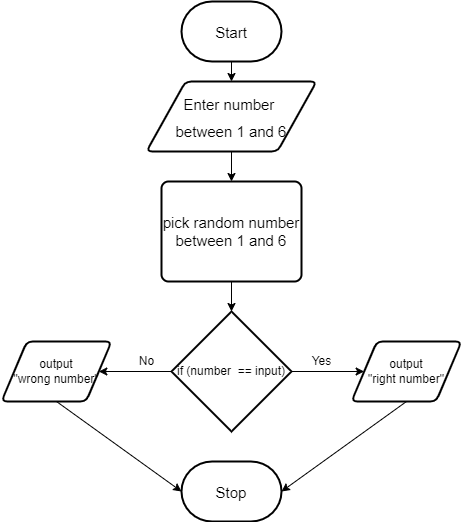

The diagram above was exported from draw.io. Its source (the exported page's mxGraphModel, read from the mxfile embedded in the PNG):
<mxGraphModel dx="649" dy="535" grid="1" gridSize="10" guides="1" tooltips="1" connect="1" arrows="1" fold="1" page="1" pageScale="1" pageWidth="850" pageHeight="1100" math="0" shadow="0">
  <root>
    <mxCell id="0" />
    <mxCell id="1" parent="0" />
    <mxCell id="18" style="edgeStyle=none;html=1;exitX=0.5;exitY=1;exitDx=0;exitDy=0;exitPerimeter=0;entryX=0.5;entryY=0;entryDx=0;entryDy=0;fontSize=15;" parent="1" source="14" target="16" edge="1">
      <mxGeometry relative="1" as="geometry" />
    </mxCell>
    <mxCell id="14" value="&lt;font style=&quot;font-size: 15px&quot;&gt;Start&lt;/font&gt;" style="strokeWidth=2;html=1;shape=mxgraph.flowchart.terminator;whiteSpace=wrap;fontSize=22;" parent="1" vertex="1">
      <mxGeometry x="350" y="120" width="100" height="60" as="geometry" />
    </mxCell>
    <mxCell id="15" value="&lt;font style=&quot;font-size: 15px&quot;&gt;Stop&lt;/font&gt;" style="strokeWidth=2;html=1;shape=mxgraph.flowchart.terminator;whiteSpace=wrap;fontSize=22;" parent="1" vertex="1">
      <mxGeometry x="350" y="580" width="100" height="60" as="geometry" />
    </mxCell>
    <mxCell id="19" style="edgeStyle=none;html=1;exitX=0.5;exitY=1;exitDx=0;exitDy=0;entryX=0.5;entryY=0;entryDx=0;entryDy=0;fontSize=15;" parent="1" source="16" target="17" edge="1">
      <mxGeometry relative="1" as="geometry" />
    </mxCell>
    <mxCell id="16" value="&lt;font style=&quot;font-size: 15px&quot;&gt;Enter number &lt;br&gt;between&amp;nbsp;1 and 6&lt;/font&gt;" style="shape=parallelogram;html=1;strokeWidth=2;perimeter=parallelogramPerimeter;whiteSpace=wrap;rounded=1;arcSize=12;size=0.23;fontSize=22;" parent="1" vertex="1">
      <mxGeometry x="315" y="200" width="170" height="70" as="geometry" />
    </mxCell>
    <mxCell id="25" style="edgeStyle=none;html=1;exitX=0.5;exitY=1;exitDx=0;exitDy=0;entryX=0.5;entryY=0;entryDx=0;entryDy=0;entryPerimeter=0;" edge="1" parent="1" source="17" target="24">
      <mxGeometry relative="1" as="geometry" />
    </mxCell>
    <mxCell id="17" value="pick random number between 1 and 6" style="rounded=1;whiteSpace=wrap;html=1;absoluteArcSize=1;arcSize=14;strokeWidth=2;fontSize=15;" parent="1" vertex="1">
      <mxGeometry x="330" y="300" width="140" height="100" as="geometry" />
    </mxCell>
    <mxCell id="30" style="edgeStyle=none;html=1;" edge="1" parent="1" source="24" target="27">
      <mxGeometry relative="1" as="geometry" />
    </mxCell>
    <mxCell id="31" style="edgeStyle=none;html=1;exitX=0;exitY=0.5;exitDx=0;exitDy=0;exitPerimeter=0;" edge="1" parent="1" source="24" target="26">
      <mxGeometry relative="1" as="geometry" />
    </mxCell>
    <mxCell id="24" value="if (number&amp;nbsp; == input)" style="strokeWidth=2;html=1;shape=mxgraph.flowchart.decision;whiteSpace=wrap;" vertex="1" parent="1">
      <mxGeometry x="340" y="430" width="120" height="120" as="geometry" />
    </mxCell>
    <mxCell id="33" style="edgeStyle=none;html=1;exitX=0.5;exitY=1;exitDx=0;exitDy=0;entryX=0;entryY=0.5;entryDx=0;entryDy=0;entryPerimeter=0;" edge="1" parent="1" source="26" target="15">
      <mxGeometry relative="1" as="geometry" />
    </mxCell>
    <mxCell id="26" value="output&lt;br&gt;&quot;wrong number&quot;" style="shape=parallelogram;html=1;strokeWidth=2;perimeter=parallelogramPerimeter;whiteSpace=wrap;rounded=1;arcSize=12;size=0.23;" vertex="1" parent="1">
      <mxGeometry x="170" y="460" width="110" height="60" as="geometry" />
    </mxCell>
    <mxCell id="32" style="edgeStyle=none;html=1;exitX=0.5;exitY=1;exitDx=0;exitDy=0;entryX=1;entryY=0.5;entryDx=0;entryDy=0;entryPerimeter=0;" edge="1" parent="1" source="27" target="15">
      <mxGeometry relative="1" as="geometry" />
    </mxCell>
    <mxCell id="27" value="output&lt;br&gt;&quot;right number&quot;" style="shape=parallelogram;html=1;strokeWidth=2;perimeter=parallelogramPerimeter;whiteSpace=wrap;rounded=1;arcSize=12;size=0.23;" vertex="1" parent="1">
      <mxGeometry x="520" y="460" width="110" height="60" as="geometry" />
    </mxCell>
    <mxCell id="28" value="Yes" style="text;html=1;align=center;verticalAlign=middle;resizable=0;points=[];autosize=1;strokeColor=none;fillColor=none;" vertex="1" parent="1">
      <mxGeometry x="470" y="470" width="40" height="20" as="geometry" />
    </mxCell>
    <mxCell id="29" value="No" style="text;html=1;align=center;verticalAlign=middle;resizable=0;points=[];autosize=1;strokeColor=none;fillColor=none;" vertex="1" parent="1">
      <mxGeometry x="300" y="470" width="30" height="20" as="geometry" />
    </mxCell>
  </root>
</mxGraphModel>